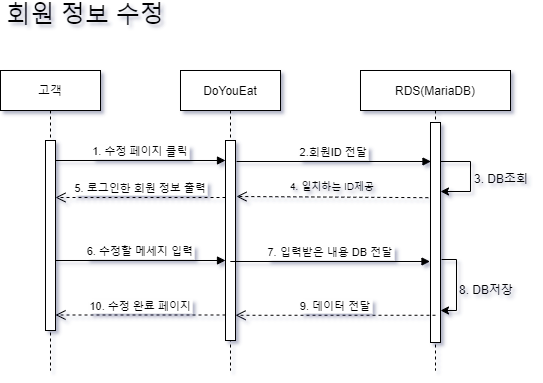

The diagram above was exported from draw.io. Its source (the exported page's mxGraphModel, read from the mxfile embedded in the PNG):
<mxGraphModel dx="981" dy="548" grid="1" gridSize="10" guides="1" tooltips="1" connect="1" arrows="1" fold="1" page="1" pageScale="1" pageWidth="827" pageHeight="1169" math="0" shadow="0">
  <root>
    <mxCell id="0" />
    <mxCell id="1" parent="0" />
    <mxCell id="6M_FpJSNgGE-zsL4DDTG-1" value="회원 정보 수정" style="text;html=1;strokeColor=none;fillColor=none;align=center;verticalAlign=middle;whiteSpace=wrap;rounded=0;fontSize=24;" vertex="1" parent="1">
      <mxGeometry x="120" y="130" width="170" height="30" as="geometry" />
    </mxCell>
    <mxCell id="UclSKHmCHHpti2-t3_kq-1" value="고객" style="shape=umlLifeline;perimeter=lifelinePerimeter;container=1;collapsible=0;recursiveResize=0;rounded=0;shadow=0;strokeWidth=1;" vertex="1" parent="1">
      <mxGeometry x="120" y="200" width="100" height="300" as="geometry" />
    </mxCell>
    <mxCell id="UclSKHmCHHpti2-t3_kq-2" value="" style="points=[];perimeter=orthogonalPerimeter;rounded=0;shadow=0;strokeWidth=1;" vertex="1" parent="UclSKHmCHHpti2-t3_kq-1">
      <mxGeometry x="45" y="70" width="10" height="190" as="geometry" />
    </mxCell>
    <mxCell id="UclSKHmCHHpti2-t3_kq-3" value="DoYouEat" style="shape=umlLifeline;perimeter=lifelinePerimeter;container=1;collapsible=0;recursiveResize=0;rounded=0;shadow=0;strokeWidth=1;" vertex="1" parent="1">
      <mxGeometry x="300" y="200" width="100" height="300" as="geometry" />
    </mxCell>
    <mxCell id="UclSKHmCHHpti2-t3_kq-4" value="" style="points=[];perimeter=orthogonalPerimeter;rounded=0;shadow=0;strokeWidth=1;" vertex="1" parent="UclSKHmCHHpti2-t3_kq-3">
      <mxGeometry x="45" y="70" width="10" height="200" as="geometry" />
    </mxCell>
    <mxCell id="UclSKHmCHHpti2-t3_kq-6" value="1. 수정 페이지 클릭" style="verticalAlign=bottom;endArrow=block;entryX=0;entryY=0;shadow=0;strokeWidth=1;" edge="1" parent="1">
      <mxGeometry relative="1" as="geometry">
        <mxPoint x="175" y="290.0000000000001" as="sourcePoint" />
        <mxPoint x="345" y="290.0000000000001" as="targetPoint" />
      </mxGeometry>
    </mxCell>
    <mxCell id="UclSKHmCHHpti2-t3_kq-8" value="" style="verticalAlign=bottom;endArrow=open;dashed=1;endSize=8;shadow=0;strokeWidth=1;exitX=-0.417;exitY=0.319;exitDx=0;exitDy=0;exitPerimeter=0;" edge="1" parent="1">
      <mxGeometry relative="1" as="geometry">
        <mxPoint x="356" y="325.99999999999966" as="targetPoint" />
        <mxPoint x="547.8300000000002" y="327.18000000000006" as="sourcePoint" />
      </mxGeometry>
    </mxCell>
    <mxCell id="UclSKHmCHHpti2-t3_kq-9" value="5. 로그인한 회원 정보 출력" style="verticalAlign=bottom;endArrow=open;dashed=1;endSize=8;exitX=0;exitY=0.95;shadow=0;strokeWidth=1;" edge="1" parent="1">
      <mxGeometry relative="1" as="geometry">
        <mxPoint x="175" y="326.99999999999966" as="targetPoint" />
        <mxPoint x="345" y="326.99999999999966" as="sourcePoint" />
      </mxGeometry>
    </mxCell>
    <mxCell id="UclSKHmCHHpti2-t3_kq-10" value="6. 수정할 메세지 입력" style="verticalAlign=bottom;endArrow=block;entryX=0;entryY=0;shadow=0;strokeWidth=1;" edge="1" parent="1">
      <mxGeometry relative="1" as="geometry">
        <mxPoint x="175" y="390.0000000000001" as="sourcePoint" />
        <mxPoint x="345" y="390.0000000000001" as="targetPoint" />
      </mxGeometry>
    </mxCell>
    <mxCell id="UclSKHmCHHpti2-t3_kq-12" value="7. 입력받은 내용 DB 전달" style="verticalAlign=bottom;endArrow=block;shadow=0;strokeWidth=1;" edge="1" parent="1" source="UclSKHmCHHpti2-t3_kq-3">
      <mxGeometry relative="1" as="geometry">
        <mxPoint x="365" y="391" as="sourcePoint" />
        <mxPoint x="549.5" y="391" as="targetPoint" />
      </mxGeometry>
    </mxCell>
    <mxCell id="UclSKHmCHHpti2-t3_kq-13" value="RDS(MariaDB)" style="shape=umlLifeline;perimeter=lifelinePerimeter;container=1;collapsible=0;recursiveResize=0;rounded=0;shadow=0;strokeWidth=1;" vertex="1" parent="1">
      <mxGeometry x="480" y="200" width="150" height="300" as="geometry" />
    </mxCell>
    <mxCell id="UclSKHmCHHpti2-t3_kq-14" value="" style="points=[];perimeter=orthogonalPerimeter;rounded=0;shadow=0;strokeWidth=1;" vertex="1" parent="UclSKHmCHHpti2-t3_kq-13">
      <mxGeometry x="70" y="52" width="10" height="220" as="geometry" />
    </mxCell>
    <mxCell id="UclSKHmCHHpti2-t3_kq-15" value="2.회원ID 전달" style="verticalAlign=bottom;endArrow=block;shadow=0;strokeWidth=1;" edge="1" parent="UclSKHmCHHpti2-t3_kq-13">
      <mxGeometry relative="1" as="geometry">
        <mxPoint x="-124" y="91" as="sourcePoint" />
        <mxPoint x="70.5" y="91" as="targetPoint" />
      </mxGeometry>
    </mxCell>
    <mxCell id="UclSKHmCHHpti2-t3_kq-16" value="" style="endArrow=classic;html=1;rounded=0;fontSize=18;" edge="1" parent="UclSKHmCHHpti2-t3_kq-13">
      <mxGeometry width="50" height="50" relative="1" as="geometry">
        <mxPoint x="80" y="91" as="sourcePoint" />
        <mxPoint x="80" y="121" as="targetPoint" />
        <Array as="points">
          <mxPoint x="110" y="91" />
          <mxPoint x="110" y="121" />
        </Array>
      </mxGeometry>
    </mxCell>
    <mxCell id="UclSKHmCHHpti2-t3_kq-17" value="3. DB조회" style="text;html=1;strokeColor=none;fillColor=none;align=center;verticalAlign=middle;whiteSpace=wrap;rounded=0;fontSize=12;" vertex="1" parent="UclSKHmCHHpti2-t3_kq-13">
      <mxGeometry x="111" y="99" width="60" height="20" as="geometry" />
    </mxCell>
    <mxCell id="UclSKHmCHHpti2-t3_kq-19" value="" style="endArrow=classic;html=1;rounded=0;fontSize=18;" edge="1" parent="UclSKHmCHHpti2-t3_kq-13" target="UclSKHmCHHpti2-t3_kq-14">
      <mxGeometry width="50" height="50" relative="1" as="geometry">
        <mxPoint x="81" y="189" as="sourcePoint" />
        <mxPoint x="81" y="219" as="targetPoint" />
        <Array as="points">
          <mxPoint x="96" y="189" />
          <mxPoint x="96" y="240" />
        </Array>
      </mxGeometry>
    </mxCell>
    <mxCell id="UclSKHmCHHpti2-t3_kq-20" value="8. DB저장" style="text;html=1;strokeColor=none;fillColor=none;align=center;verticalAlign=middle;whiteSpace=wrap;rounded=0;fontSize=12;" vertex="1" parent="UclSKHmCHHpti2-t3_kq-13">
      <mxGeometry x="96" y="210" width="60" height="20" as="geometry" />
    </mxCell>
    <mxCell id="aggQzAN204rZ_14xDP_o-2" value="4. 일치하는 ID제공" style="text;html=1;strokeColor=none;fillColor=none;align=center;verticalAlign=middle;whiteSpace=wrap;rounded=0;fontSize=10;" vertex="1" parent="UclSKHmCHHpti2-t3_kq-13">
      <mxGeometry x="-83" y="106" width="110" height="20" as="geometry" />
    </mxCell>
    <mxCell id="UclSKHmCHHpti2-t3_kq-22" value="9. 데이터 전달" style="verticalAlign=bottom;endArrow=open;dashed=1;endSize=8;exitX=0;exitY=0.95;shadow=0;strokeWidth=1;" edge="1" parent="1">
      <mxGeometry relative="1" as="geometry">
        <mxPoint x="355.02380952380963" y="444.75999999999965" as="targetPoint" />
        <mxPoint x="555" y="444.75999999999965" as="sourcePoint" />
      </mxGeometry>
    </mxCell>
    <mxCell id="UclSKHmCHHpti2-t3_kq-23" value="10. 수정 완료 페이지" style="verticalAlign=bottom;endArrow=open;dashed=1;endSize=8;exitX=0;exitY=0.95;shadow=0;strokeWidth=1;" edge="1" parent="1">
      <mxGeometry relative="1" as="geometry">
        <mxPoint x="175" y="444.49999999999966" as="targetPoint" />
        <mxPoint x="345" y="444.49999999999966" as="sourcePoint" />
      </mxGeometry>
    </mxCell>
  </root>
</mxGraphModel>